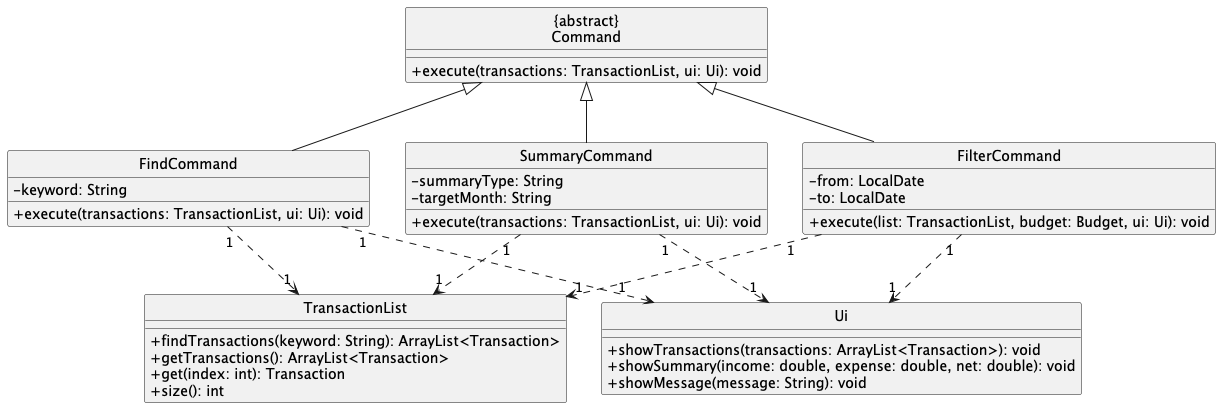

The diagram above was rendered by PlantUML. Its source (embedded in the PNG):
@startuml
hide circle
skinparam classAttributeIconSize 0

class "{abstract}\nCommand" as Command {
  +execute(transactions: TransactionList, ui: Ui): void
}

class FindCommand {
  -keyword: String
  +execute(transactions: TransactionList, ui: Ui): void
}

class SummaryCommand {
  -summaryType: String
  -targetMonth: String
  +execute(transactions: TransactionList, ui: Ui): void
}

class FilterCommand {
  -from: LocalDate
  -to: LocalDate
  +execute(list: TransactionList, budget: Budget, ui: Ui): void
}

class TransactionList {
  +findTransactions(keyword: String): ArrayList<Transaction>
  +getTransactions(): ArrayList<Transaction>
  +get(index: int): Transaction
  +size(): int
}

class Ui {
  +showTransactions(transactions: ArrayList<Transaction>): void
  +showSummary(income: double, expense: double, net: double): void
  +showMessage(message: String): void
}

Command <|-- FindCommand
Command <|-- SummaryCommand
Command <|-- FilterCommand
FindCommand "1" ..> "1" TransactionList
FindCommand "1" ..> "1" Ui
SummaryCommand "1" ..> "1" TransactionList
SummaryCommand "1" ..> "1" Ui
FilterCommand "1" ..> "1" TransactionList
FilterCommand "1" ..> "1" Ui

@enduml